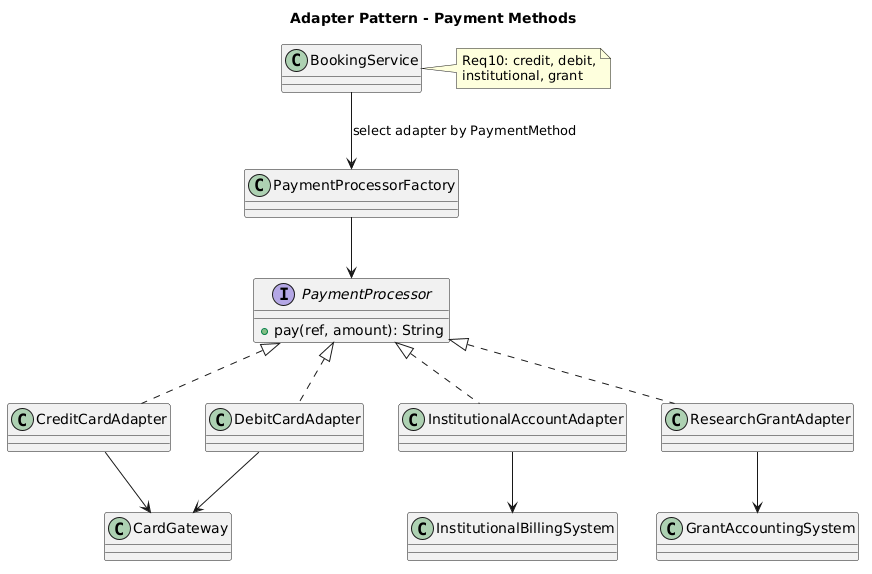

The diagram above was rendered by PlantUML. Its source (embedded in the PNG):
@startuml
title Adapter Pattern - Payment Methods

interface PaymentProcessor {
  +pay(ref, amount): String
}

class CreditCardAdapter
class DebitCardAdapter
class InstitutionalAccountAdapter
class ResearchGrantAdapter

class CardGateway
class InstitutionalBillingSystem
class GrantAccountingSystem
class PaymentProcessorFactory
class BookingService

PaymentProcessor <|.. CreditCardAdapter
PaymentProcessor <|.. DebitCardAdapter
PaymentProcessor <|.. InstitutionalAccountAdapter
PaymentProcessor <|.. ResearchGrantAdapter

CreditCardAdapter --> CardGateway
DebitCardAdapter --> CardGateway
InstitutionalAccountAdapter --> InstitutionalBillingSystem
ResearchGrantAdapter --> GrantAccountingSystem

BookingService --> PaymentProcessorFactory : select adapter by PaymentMethod
PaymentProcessorFactory --> PaymentProcessor

note right of BookingService
Req10: credit, debit,
institutional, grant
end note
@enduml